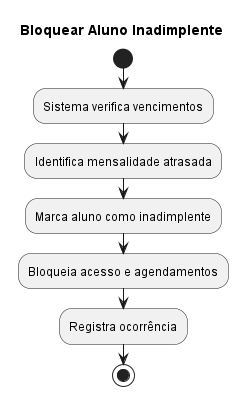

The diagram above was rendered by PlantUML. Its source (embedded in the PNG):
@startuml
title Bloquear Aluno Inadimplente

start
:Sistema verifica vencimentos;
:Identifica mensalidade atrasada;
:Marca aluno como inadimplente;
:Bloqueia acesso e agendamentos;
:Registra ocorrência;
stop
@enduml